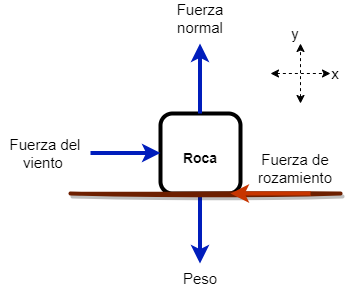

The diagram above was exported from draw.io. Its source (the exported page's mxGraphModel, read from the mxfile embedded in the PNG):
<mxGraphModel dx="752" dy="415" grid="1" gridSize="10" guides="1" tooltips="1" connect="1" arrows="1" fold="1" page="1" pageScale="1" pageWidth="827" pageHeight="1169" math="0" shadow="0">
  <root>
    <mxCell id="0" />
    <mxCell id="1" parent="0" />
    <mxCell id="m6fX7Ync5ssGryIf0z_d-1" value="" style="whiteSpace=wrap;html=1;aspect=fixed;strokeWidth=4;rounded=1;" vertex="1" parent="1">
      <mxGeometry x="350" y="200" width="80" height="80" as="geometry" />
    </mxCell>
    <mxCell id="m6fX7Ync5ssGryIf0z_d-2" value="" style="endArrow=classic;html=1;rounded=0;strokeWidth=4;fillColor=#0050ef;strokeColor=#001DBC;" edge="1" parent="1">
      <mxGeometry width="50" height="50" relative="1" as="geometry">
        <mxPoint x="280" y="239.5" as="sourcePoint" />
        <mxPoint x="350" y="239.5" as="targetPoint" />
      </mxGeometry>
    </mxCell>
    <mxCell id="m6fX7Ync5ssGryIf0z_d-4" value="" style="endArrow=classic;html=1;rounded=0;strokeWidth=4;fillColor=#0050ef;strokeColor=#001DBC;" edge="1" parent="1">
      <mxGeometry width="50" height="50" relative="1" as="geometry">
        <mxPoint x="389.5" y="200" as="sourcePoint" />
        <mxPoint x="389.5" y="130" as="targetPoint" />
      </mxGeometry>
    </mxCell>
    <mxCell id="m6fX7Ync5ssGryIf0z_d-5" value="" style="endArrow=classic;html=1;rounded=0;strokeWidth=4;fillColor=#0050ef;strokeColor=#001DBC;" edge="1" parent="1">
      <mxGeometry width="50" height="50" relative="1" as="geometry">
        <mxPoint x="389.5" y="280" as="sourcePoint" />
        <mxPoint x="389.5" y="350" as="targetPoint" />
      </mxGeometry>
    </mxCell>
    <mxCell id="m6fX7Ync5ssGryIf0z_d-10" value="&lt;b&gt;&lt;font style=&quot;font-size: 14px;&quot;&gt;Roca&lt;/font&gt;&lt;/b&gt;" style="text;html=1;strokeColor=none;fillColor=none;align=center;verticalAlign=middle;whiteSpace=wrap;rounded=0;" vertex="1" parent="1">
      <mxGeometry x="360" y="230" width="60" height="30" as="geometry" />
    </mxCell>
    <mxCell id="m6fX7Ync5ssGryIf0z_d-8" value="" style="endArrow=none;html=1;sketch=1;curveFitting=1;jiggle=2;strokeColor=#6D1F00;strokeWidth=4;shadow=1;rounded=0;fillColor=#a0522d;" edge="1" parent="1">
      <mxGeometry width="50" height="50" relative="1" as="geometry">
        <mxPoint x="260" y="280" as="sourcePoint" />
        <mxPoint x="530" y="280" as="targetPoint" />
      </mxGeometry>
    </mxCell>
    <mxCell id="m6fX7Ync5ssGryIf0z_d-17" value="" style="endArrow=classic;startArrow=classic;html=1;rounded=0;jumpStyle=none;dashed=1;" edge="1" parent="1">
      <mxGeometry width="50" height="50" relative="1" as="geometry">
        <mxPoint x="490" y="190" as="sourcePoint" />
        <mxPoint x="490" y="130" as="targetPoint" />
      </mxGeometry>
    </mxCell>
    <mxCell id="m6fX7Ync5ssGryIf0z_d-18" value="" style="endArrow=classic;startArrow=classic;html=1;rounded=0;jumpStyle=none;dashed=1;" edge="1" parent="1">
      <mxGeometry width="50" height="50" relative="1" as="geometry">
        <mxPoint x="460" y="160" as="sourcePoint" />
        <mxPoint x="520" y="160" as="targetPoint" />
        <Array as="points">
          <mxPoint x="500" y="160" />
        </Array>
      </mxGeometry>
    </mxCell>
    <mxCell id="m6fX7Ync5ssGryIf0z_d-3" value="" style="endArrow=classic;html=1;rounded=0;strokeWidth=4;fillColor=#fa6800;strokeColor=#C73500;" edge="1" parent="1">
      <mxGeometry width="50" height="50" relative="1" as="geometry">
        <mxPoint x="500" y="280" as="sourcePoint" />
        <mxPoint x="420" y="280" as="targetPoint" />
      </mxGeometry>
    </mxCell>
    <mxCell id="m6fX7Ync5ssGryIf0z_d-19" value="&lt;font style=&quot;font-size: 15px;&quot;&gt;x&lt;/font&gt;" style="text;html=1;strokeColor=none;fillColor=none;align=center;verticalAlign=middle;whiteSpace=wrap;rounded=0;" vertex="1" parent="1">
      <mxGeometry x="510" y="150" width="30" height="20" as="geometry" />
    </mxCell>
    <mxCell id="m6fX7Ync5ssGryIf0z_d-21" value="&lt;font style=&quot;font-size: 15px;&quot;&gt;y&lt;/font&gt;" style="text;html=1;strokeColor=none;fillColor=none;align=center;verticalAlign=middle;whiteSpace=wrap;rounded=0;" vertex="1" parent="1">
      <mxGeometry x="470" y="110" width="30" height="20" as="geometry" />
    </mxCell>
    <mxCell id="m6fX7Ync5ssGryIf0z_d-22" value="&lt;font style=&quot;font-size: 15px;&quot;&gt;Fuerza del viento&amp;nbsp;&lt;/font&gt;" style="text;html=1;strokeColor=none;fillColor=none;align=center;verticalAlign=middle;whiteSpace=wrap;rounded=0;" vertex="1" parent="1">
      <mxGeometry x="190" y="225" width="90" height="30" as="geometry" />
    </mxCell>
    <mxCell id="m6fX7Ync5ssGryIf0z_d-23" value="&lt;font style=&quot;font-size: 15px;&quot;&gt;Fuerza normal&lt;/font&gt;" style="text;html=1;strokeColor=none;fillColor=none;align=center;verticalAlign=middle;whiteSpace=wrap;rounded=0;" vertex="1" parent="1">
      <mxGeometry x="345" y="90" width="90" height="30" as="geometry" />
    </mxCell>
    <mxCell id="m6fX7Ync5ssGryIf0z_d-24" value="&lt;font style=&quot;font-size: 15px;&quot;&gt;Peso&lt;/font&gt;" style="text;html=1;strokeColor=none;fillColor=none;align=center;verticalAlign=middle;whiteSpace=wrap;rounded=0;" vertex="1" parent="1">
      <mxGeometry x="345" y="350" width="90" height="30" as="geometry" />
    </mxCell>
    <mxCell id="m6fX7Ync5ssGryIf0z_d-25" value="&lt;font style=&quot;font-size: 15px;&quot;&gt;Fuerza de rozamiento&lt;/font&gt;" style="text;html=1;strokeColor=none;fillColor=none;align=center;verticalAlign=middle;whiteSpace=wrap;rounded=0;" vertex="1" parent="1">
      <mxGeometry x="440" y="240" width="90" height="30" as="geometry" />
    </mxCell>
  </root>
</mxGraphModel>